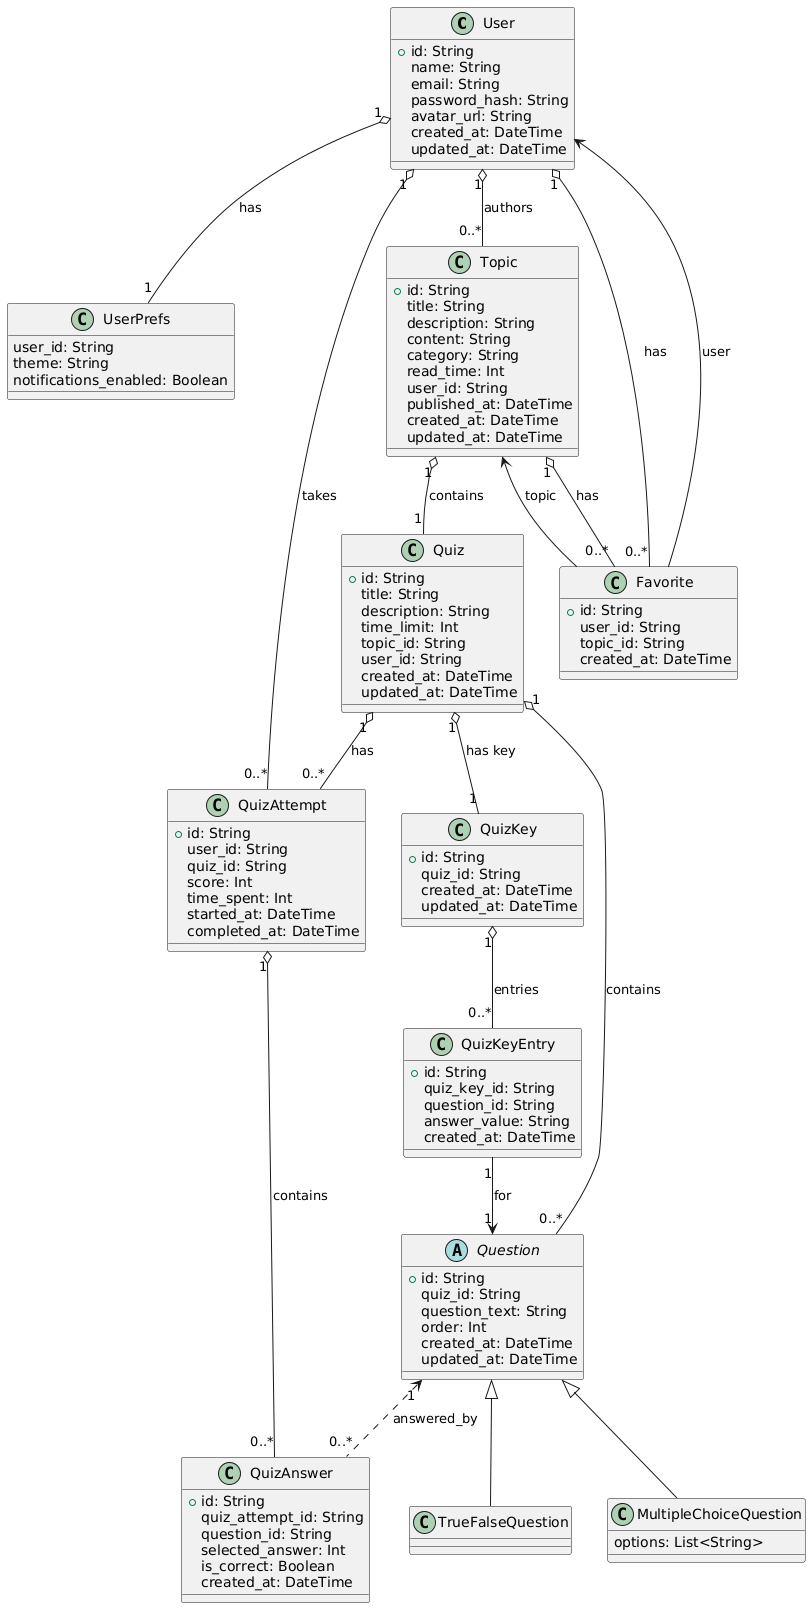

The diagram above was rendered by PlantUML. Its source (embedded in the PNG):
@startuml
'=========================
' Domain Classes & Fields
'=========================

class User {
    + id: String
    name: String
    email: String
    password_hash: String
    avatar_url: String
    created_at: DateTime
    updated_at: DateTime
}

class UserPrefs {
    user_id: String
    theme: String
    notifications_enabled: Boolean
}

class Topic {
    + id: String
    title: String
    description: String
    content: String
    category: String
    read_time: Int
    user_id: String
    published_at: DateTime
    created_at: DateTime
    updated_at: DateTime
}

class Quiz {
    + id: String
    title: String
    description: String
    time_limit: Int
    topic_id: String
    user_id: String
    created_at: DateTime
    updated_at: DateTime
}

abstract class Question {
    + id: String
    quiz_id: String
    question_text: String
    order: Int
    created_at: DateTime
    updated_at: DateTime
}

class TrueFalseQuestion {
    ' no answer here any more
}

class MultipleChoiceQuestion {
    options: List<String>
    ' no correct_option_index any more
}

class QuizKey {
    + id: String
    quiz_id: String
    created_at: DateTime
    updated_at: DateTime
}

class QuizKeyEntry {
    + id: String
    quiz_key_id: String
    question_id: String
    answer_value: String    
    created_at: DateTime
}

class QuizAttempt {
    + id: String
    user_id: String
    quiz_id: String
    score: Int
    time_spent: Int
    started_at: DateTime
    completed_at: DateTime
}

class QuizAnswer {
    + id: String
    quiz_attempt_id: String
    question_id: String
    selected_answer: Int
    is_correct: Boolean
    created_at: DateTime
}

class Favorite {
    + id: String
    user_id: String
    topic_id: String
    created_at: DateTime
}

'=========================
' Relationships & Inheritance
'=========================

User "1" o-- "1" UserPrefs             : has
User "1" o-- "0..*" Topic               : authors
Topic "1" o-- "1" Quiz                  : contains

Quiz "1" o-- "0..*" Question            : contains
Question <|-- TrueFalseQuestion
Question <|-- MultipleChoiceQuestion

' new key relationship
Quiz "1" o-- "1" QuizKey                : has key
QuizKey "1" o-- "0..*" QuizKeyEntry     : entries
QuizKeyEntry "1" --> "1" Question       : for

User        "1" o-- "0..*" QuizAttempt  : takes
Quiz        "1" o-- "0..*" QuizAttempt  : has
QuizAttempt "1" o-- "0..*" QuizAnswer   : contains
Question    "1" <.. "0..*" QuizAnswer   : answered_by

User  "1" o-- "0..*" Favorite            : has
Topic "1" o-- "0..*" Favorite            : has
Favorite --> User                        : user
Favorite --> Topic                       : topic
@enduml